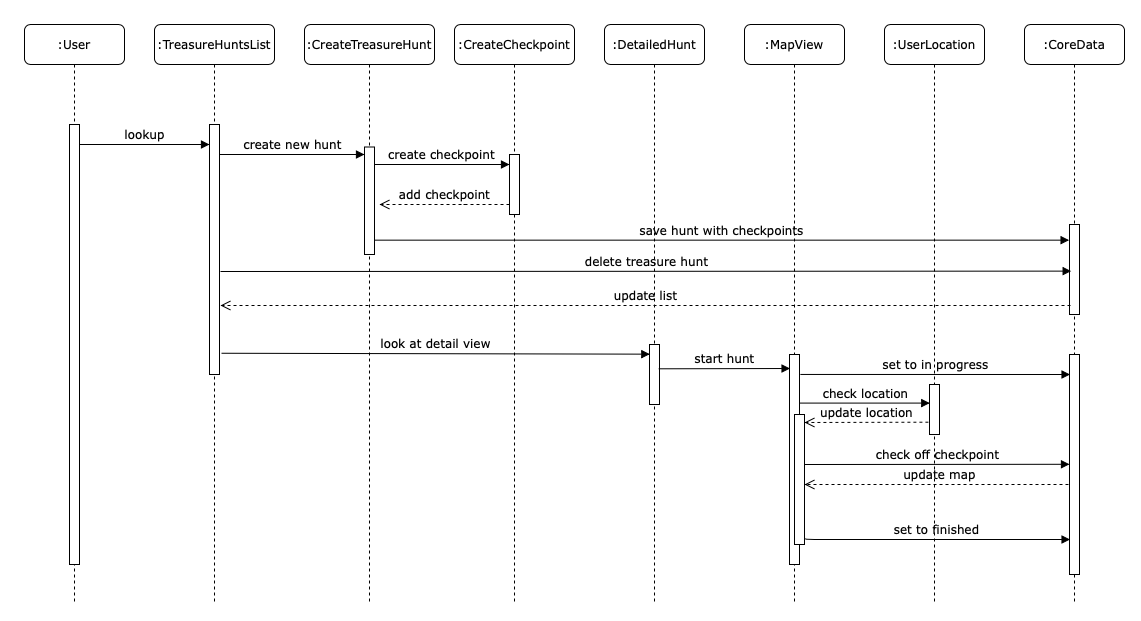

The diagram above was exported from draw.io. Its source (the exported page's mxGraphModel, read from the mxfile embedded in the PNG):
<mxGraphModel dx="1678" dy="1132" grid="1" gridSize="10" guides="1" tooltips="1" connect="1" arrows="1" fold="1" page="1" pageScale="1" pageWidth="1100" pageHeight="850" background="#ffffff" math="0" shadow="0">
  <root>
    <mxCell id="0" />
    <mxCell id="1" parent="0" />
    <mxCell id="2" value=":TreasureHuntsList" style="shape=umlLifeline;perimeter=lifelinePerimeter;whiteSpace=wrap;html=1;container=1;collapsible=0;recursiveResize=0;outlineConnect=0;rounded=1;shadow=0;comic=0;labelBackgroundColor=none;strokeWidth=1;fontFamily=Verdana;fontSize=12;align=center;" vertex="1" parent="1">
      <mxGeometry x="230" y="80" width="120" height="580" as="geometry" />
    </mxCell>
    <mxCell id="3" value="" style="html=1;points=[];perimeter=orthogonalPerimeter;rounded=0;shadow=0;comic=0;labelBackgroundColor=none;strokeWidth=1;fontFamily=Verdana;fontSize=12;align=center;" vertex="1" parent="2">
      <mxGeometry x="55" y="100" width="10" height="250" as="geometry" />
    </mxCell>
    <mxCell id="4" value=":CreateTreasureHunt" style="shape=umlLifeline;perimeter=lifelinePerimeter;whiteSpace=wrap;html=1;container=1;collapsible=0;recursiveResize=0;outlineConnect=0;rounded=1;shadow=0;comic=0;labelBackgroundColor=none;strokeWidth=1;fontFamily=Verdana;fontSize=12;align=center;" vertex="1" parent="1">
      <mxGeometry x="380" y="80" width="130" height="580" as="geometry" />
    </mxCell>
    <mxCell id="5" value="" style="html=1;points=[];perimeter=orthogonalPerimeter;rounded=0;shadow=0;comic=0;labelBackgroundColor=none;strokeWidth=1;fontFamily=Verdana;fontSize=12;align=center;" vertex="1" parent="4">
      <mxGeometry x="60" y="122.5" width="10" height="107.5" as="geometry" />
    </mxCell>
    <mxCell id="6" value=":CreateCheckpoint" style="shape=umlLifeline;perimeter=lifelinePerimeter;whiteSpace=wrap;html=1;container=1;collapsible=0;recursiveResize=0;outlineConnect=0;rounded=1;shadow=0;comic=0;labelBackgroundColor=none;strokeWidth=1;fontFamily=Verdana;fontSize=12;align=center;" vertex="1" parent="1">
      <mxGeometry x="530" y="80" width="120" height="580" as="geometry" />
    </mxCell>
    <mxCell id="7" value="" style="html=1;points=[];perimeter=orthogonalPerimeter;rounded=0;shadow=0;comic=0;labelBackgroundColor=none;strokeWidth=1;fontFamily=Verdana;fontSize=12;align=center;" vertex="1" parent="6">
      <mxGeometry x="55" y="130" width="10" height="60" as="geometry" />
    </mxCell>
    <mxCell id="8" value=":DetailedHunt" style="shape=umlLifeline;perimeter=lifelinePerimeter;whiteSpace=wrap;html=1;container=1;collapsible=0;recursiveResize=0;outlineConnect=0;rounded=1;shadow=0;comic=0;labelBackgroundColor=none;strokeWidth=1;fontFamily=Verdana;fontSize=12;align=center;" vertex="1" parent="1">
      <mxGeometry x="680" y="80" width="100" height="580" as="geometry" />
    </mxCell>
    <mxCell id="9" value="" style="html=1;points=[];perimeter=orthogonalPerimeter;rounded=0;shadow=0;comic=0;labelBackgroundColor=none;strokeWidth=1;fontFamily=Verdana;fontSize=12;align=center;" vertex="1" parent="8">
      <mxGeometry x="45" y="320" width="10" height="60" as="geometry" />
    </mxCell>
    <mxCell id="10" value=":MapView" style="shape=umlLifeline;perimeter=lifelinePerimeter;whiteSpace=wrap;html=1;container=1;collapsible=0;recursiveResize=0;outlineConnect=0;rounded=1;shadow=0;comic=0;labelBackgroundColor=none;strokeWidth=1;fontFamily=Verdana;fontSize=12;align=center;" vertex="1" parent="1">
      <mxGeometry x="820" y="80" width="100" height="580" as="geometry" />
    </mxCell>
    <mxCell id="11" value="" style="html=1;points=[];perimeter=orthogonalPerimeter;rounded=0;shadow=0;comic=0;labelBackgroundColor=none;strokeWidth=1;fontFamily=Verdana;fontSize=12;align=center;" vertex="1" parent="10">
      <mxGeometry x="45" y="330" width="10" height="210" as="geometry" />
    </mxCell>
    <mxCell id="12" value="" style="html=1;points=[];perimeter=orthogonalPerimeter;rounded=0;shadow=0;comic=0;labelBackgroundColor=none;strokeWidth=1;fontFamily=Verdana;fontSize=12;align=center;" vertex="1" parent="10">
      <mxGeometry x="50" y="390" width="10" height="130" as="geometry" />
    </mxCell>
    <mxCell id="13" value=":UserLocation" style="shape=umlLifeline;perimeter=lifelinePerimeter;whiteSpace=wrap;html=1;container=1;collapsible=0;recursiveResize=0;outlineConnect=0;rounded=1;shadow=0;comic=0;labelBackgroundColor=none;strokeWidth=1;fontFamily=Verdana;fontSize=12;align=center;" vertex="1" parent="1">
      <mxGeometry x="960" y="80" width="100" height="580" as="geometry" />
    </mxCell>
    <mxCell id="14" value="update map" style="html=1;verticalAlign=bottom;endArrow=open;dashed=1;endSize=8;labelBackgroundColor=none;fontFamily=Verdana;fontSize=12;" edge="1" parent="13">
      <mxGeometry relative="1" as="geometry">
        <mxPoint x="-80" y="460" as="targetPoint" />
        <mxPoint x="190" y="460" as="sourcePoint" />
      </mxGeometry>
    </mxCell>
    <mxCell id="15" value="" style="html=1;points=[];perimeter=orthogonalPerimeter;rounded=0;shadow=0;comic=0;labelBackgroundColor=none;strokeColor=#000000;strokeWidth=1;fillColor=#FFFFFF;fontFamily=Verdana;fontSize=12;fontColor=#000000;align=center;" vertex="1" parent="13">
      <mxGeometry x="45" y="360" width="10" height="50" as="geometry" />
    </mxCell>
    <mxCell id="16" value=":User" style="shape=umlLifeline;perimeter=lifelinePerimeter;whiteSpace=wrap;html=1;container=1;collapsible=0;recursiveResize=0;outlineConnect=0;rounded=1;shadow=0;comic=0;labelBackgroundColor=none;strokeWidth=1;fontFamily=Verdana;fontSize=12;align=center;" vertex="1" parent="1">
      <mxGeometry x="100" y="80" width="100" height="580" as="geometry" />
    </mxCell>
    <mxCell id="17" value="" style="html=1;points=[];perimeter=orthogonalPerimeter;rounded=0;shadow=0;comic=0;labelBackgroundColor=none;strokeWidth=1;fontFamily=Verdana;fontSize=12;align=center;" vertex="1" parent="16">
      <mxGeometry x="45" y="100" width="10" height="440" as="geometry" />
    </mxCell>
    <mxCell id="18" value="create checkpoint" style="html=1;verticalAlign=bottom;endArrow=block;labelBackgroundColor=none;fontFamily=Verdana;fontSize=12;edgeStyle=elbowEdgeStyle;elbow=vertical;" edge="1" source="5" target="7" parent="1">
      <mxGeometry relative="1" as="geometry">
        <mxPoint x="510" y="220" as="sourcePoint" />
        <Array as="points">
          <mxPoint x="460" y="220" />
        </Array>
      </mxGeometry>
    </mxCell>
    <mxCell id="19" value="look at detail view" style="html=1;verticalAlign=bottom;endArrow=block;entryX=0.033;entryY=0.161;labelBackgroundColor=none;fontFamily=Verdana;fontSize=12;entryDx=0;entryDy=0;entryPerimeter=0;exitX=1.2;exitY=0.915;exitDx=0;exitDy=0;exitPerimeter=0;" edge="1" source="3" target="9" parent="1">
      <mxGeometry relative="1" as="geometry">
        <mxPoint x="300" y="440" as="sourcePoint" />
      </mxGeometry>
    </mxCell>
    <mxCell id="20" value="check off checkpoint" style="html=1;verticalAlign=bottom;endArrow=block;labelBackgroundColor=none;fontFamily=Verdana;fontSize=12;entryX=0;entryY=0.499;entryDx=0;entryDy=0;entryPerimeter=0;" edge="1" target="28" parent="1">
      <mxGeometry relative="1" as="geometry">
        <mxPoint x="879.9999999999995" y="520" as="sourcePoint" />
        <mxPoint x="1140" y="520" as="targetPoint" />
      </mxGeometry>
    </mxCell>
    <mxCell id="21" value="start hunt" style="html=1;verticalAlign=bottom;endArrow=block;labelBackgroundColor=none;fontFamily=Verdana;fontSize=12;edgeStyle=elbowEdgeStyle;elbow=vertical;exitX=0.914;exitY=0.405;exitDx=0;exitDy=0;exitPerimeter=0;entryX=0.057;entryY=0.065;entryDx=0;entryDy=0;entryPerimeter=0;" edge="1" source="9" target="11" parent="1">
      <mxGeometry relative="1" as="geometry">
        <mxPoint x="740" y="424" as="sourcePoint" />
        <mxPoint x="860" y="424" as="targetPoint" />
        <Array as="points">
          <mxPoint x="840" y="424" />
        </Array>
      </mxGeometry>
    </mxCell>
    <mxCell id="22" value="lookup" style="html=1;verticalAlign=bottom;endArrow=block;labelBackgroundColor=none;fontFamily=Verdana;fontSize=12;edgeStyle=elbowEdgeStyle;elbow=vertical;" edge="1" source="17" parent="1">
      <mxGeometry relative="1" as="geometry">
        <mxPoint x="220" y="190" as="sourcePoint" />
        <mxPoint x="285" y="200" as="targetPoint" />
        <Array as="points">
          <mxPoint x="240" y="200" />
          <mxPoint x="210" y="220" />
          <mxPoint x="240" y="240" />
          <mxPoint x="240" y="190" />
        </Array>
      </mxGeometry>
    </mxCell>
    <mxCell id="23" value="create new hunt" style="html=1;verticalAlign=bottom;endArrow=block;labelBackgroundColor=none;fontFamily=Verdana;fontSize=12;edgeStyle=elbowEdgeStyle;elbow=vertical;" edge="1" source="3" parent="1">
      <mxGeometry relative="1" as="geometry">
        <mxPoint x="370" y="200" as="sourcePoint" />
        <mxPoint x="440" y="210" as="targetPoint" />
        <Array as="points">
          <mxPoint x="350" y="210" />
        </Array>
      </mxGeometry>
    </mxCell>
    <mxCell id="24" value="add checkpoint" style="html=1;verticalAlign=bottom;endArrow=open;dashed=1;endSize=8;labelBackgroundColor=none;fontFamily=Verdana;fontSize=12;edgeStyle=elbowEdgeStyle;elbow=vertical;" edge="1" parent="1">
      <mxGeometry relative="1" as="geometry">
        <mxPoint x="455" y="260" as="targetPoint" />
        <Array as="points">
          <mxPoint x="530" y="260" />
          <mxPoint x="560" y="260" />
        </Array>
        <mxPoint x="585" y="260" as="sourcePoint" />
      </mxGeometry>
    </mxCell>
    <mxCell id="25" value="save hunt with checkpoints" style="html=1;verticalAlign=bottom;endArrow=block;labelBackgroundColor=none;fontFamily=Verdana;fontSize=12;entryX=-0.041;entryY=0.174;entryDx=0;entryDy=0;entryPerimeter=0;" edge="1" source="5" target="27" parent="1">
      <mxGeometry relative="1" as="geometry">
        <mxPoint x="453" y="296" as="sourcePoint" />
        <mxPoint x="1140" y="296" as="targetPoint" />
      </mxGeometry>
    </mxCell>
    <mxCell id="26" value=":CoreData" style="shape=umlLifeline;perimeter=lifelinePerimeter;whiteSpace=wrap;html=1;container=1;collapsible=0;recursiveResize=0;outlineConnect=0;rounded=1;shadow=0;comic=0;labelBackgroundColor=none;strokeWidth=1;fontFamily=Verdana;fontSize=12;align=center;" vertex="1" parent="1">
      <mxGeometry x="1100" y="80" width="100" height="580" as="geometry" />
    </mxCell>
    <mxCell id="27" value="" style="html=1;points=[];perimeter=orthogonalPerimeter;rounded=0;shadow=0;comic=0;labelBackgroundColor=none;strokeColor=#000000;strokeWidth=1;fillColor=#FFFFFF;fontFamily=Verdana;fontSize=12;fontColor=#000000;align=center;" vertex="1" parent="26">
      <mxGeometry x="45" y="200" width="10" height="90" as="geometry" />
    </mxCell>
    <mxCell id="28" value="" style="html=1;points=[];perimeter=orthogonalPerimeter;rounded=0;shadow=0;comic=0;labelBackgroundColor=none;strokeColor=#000000;strokeWidth=1;fillColor=#FFFFFF;fontFamily=Verdana;fontSize=12;fontColor=#000000;align=center;" vertex="1" parent="26">
      <mxGeometry x="45" y="330" width="10" height="220" as="geometry" />
    </mxCell>
    <mxCell id="29" value="set to finished" style="html=1;verticalAlign=bottom;endArrow=block;labelBackgroundColor=none;fontFamily=Verdana;fontSize=12;edgeStyle=elbowEdgeStyle;elbow=vertical;entryX=0.057;entryY=0.842;entryDx=0;entryDy=0;entryPerimeter=0;exitX=1;exitY=0.946;exitDx=0;exitDy=0;exitPerimeter=0;" edge="1" source="12" target="28" parent="1">
      <mxGeometry relative="1" as="geometry">
        <mxPoint x="1020" y="590" as="sourcePoint" />
        <mxPoint x="1130" y="595" as="targetPoint" />
        <Array as="points">
          <mxPoint x="1140" y="595" />
          <mxPoint x="1120" y="590" />
        </Array>
      </mxGeometry>
    </mxCell>
    <mxCell id="30" value="set to in progress" style="html=1;verticalAlign=bottom;endArrow=block;labelBackgroundColor=none;fontFamily=Verdana;fontSize=12;edgeStyle=elbowEdgeStyle;elbow=vertical;exitX=1.086;exitY=0.095;exitDx=0;exitDy=0;exitPerimeter=0;entryX=0.057;entryY=0.091;entryDx=0;entryDy=0;entryPerimeter=0;" edge="1" source="11" target="28" parent="1">
      <mxGeometry relative="1" as="geometry">
        <mxPoint x="945" y="430" as="sourcePoint" />
        <mxPoint x="1075" y="430" as="targetPoint" />
        <Array as="points">
          <mxPoint x="1045" y="430" />
        </Array>
      </mxGeometry>
    </mxCell>
    <mxCell id="31" value="delete treasure hunt" style="html=1;verticalAlign=bottom;endArrow=block;labelBackgroundColor=none;fontFamily=Verdana;fontSize=12;entryX=0.166;entryY=0.518;entryDx=0;entryDy=0;entryPerimeter=0;exitX=1.1;exitY=0.588;exitDx=0;exitDy=0;exitPerimeter=0;" edge="1" source="3" target="27" parent="1">
      <mxGeometry relative="1" as="geometry">
        <mxPoint x="335.40999999999997" y="340.34000000000003" as="sourcePoint" />
        <mxPoint x="959.9999999999997" y="340.0000000000001" as="targetPoint" />
      </mxGeometry>
    </mxCell>
    <mxCell id="32" value="update list" style="html=1;verticalAlign=bottom;endArrow=open;dashed=1;endSize=8;labelBackgroundColor=none;fontFamily=Verdana;fontSize=12;entryX=1.1;entryY=0.724;entryDx=0;entryDy=0;entryPerimeter=0;exitX=0.1;exitY=0.9;exitDx=0;exitDy=0;exitPerimeter=0;" edge="1" source="27" target="3" parent="1">
      <mxGeometry relative="1" as="geometry">
        <mxPoint x="560" y="360" as="targetPoint" />
        <mxPoint x="830" y="360" as="sourcePoint" />
      </mxGeometry>
    </mxCell>
    <mxCell id="33" value="check location" style="html=1;verticalAlign=bottom;endArrow=block;labelBackgroundColor=none;fontFamily=Verdana;fontSize=12;edgeStyle=elbowEdgeStyle;elbow=vertical;entryX=0.028;entryY=0.36;entryDx=0;entryDy=0;entryPerimeter=0;" edge="1" source="11" target="15" parent="1">
      <mxGeometry relative="1" as="geometry">
        <mxPoint x="879.9999999999999" y="450.65" as="sourcePoint" />
        <mxPoint x="980" y="450" as="targetPoint" />
        <Array as="points" />
      </mxGeometry>
    </mxCell>
    <mxCell id="34" value="update location" style="html=1;verticalAlign=bottom;endArrow=open;dashed=1;endSize=8;labelBackgroundColor=none;fontFamily=Verdana;fontSize=12;exitX=-0.11;exitY=0.754;exitDx=0;exitDy=0;exitPerimeter=0;" edge="1" source="15" parent="1">
      <mxGeometry relative="1" as="geometry">
        <mxPoint x="879.9999999999995" y="478" as="targetPoint" />
        <mxPoint x="1160" y="550" as="sourcePoint" />
      </mxGeometry>
    </mxCell>
  </root>
</mxGraphModel>